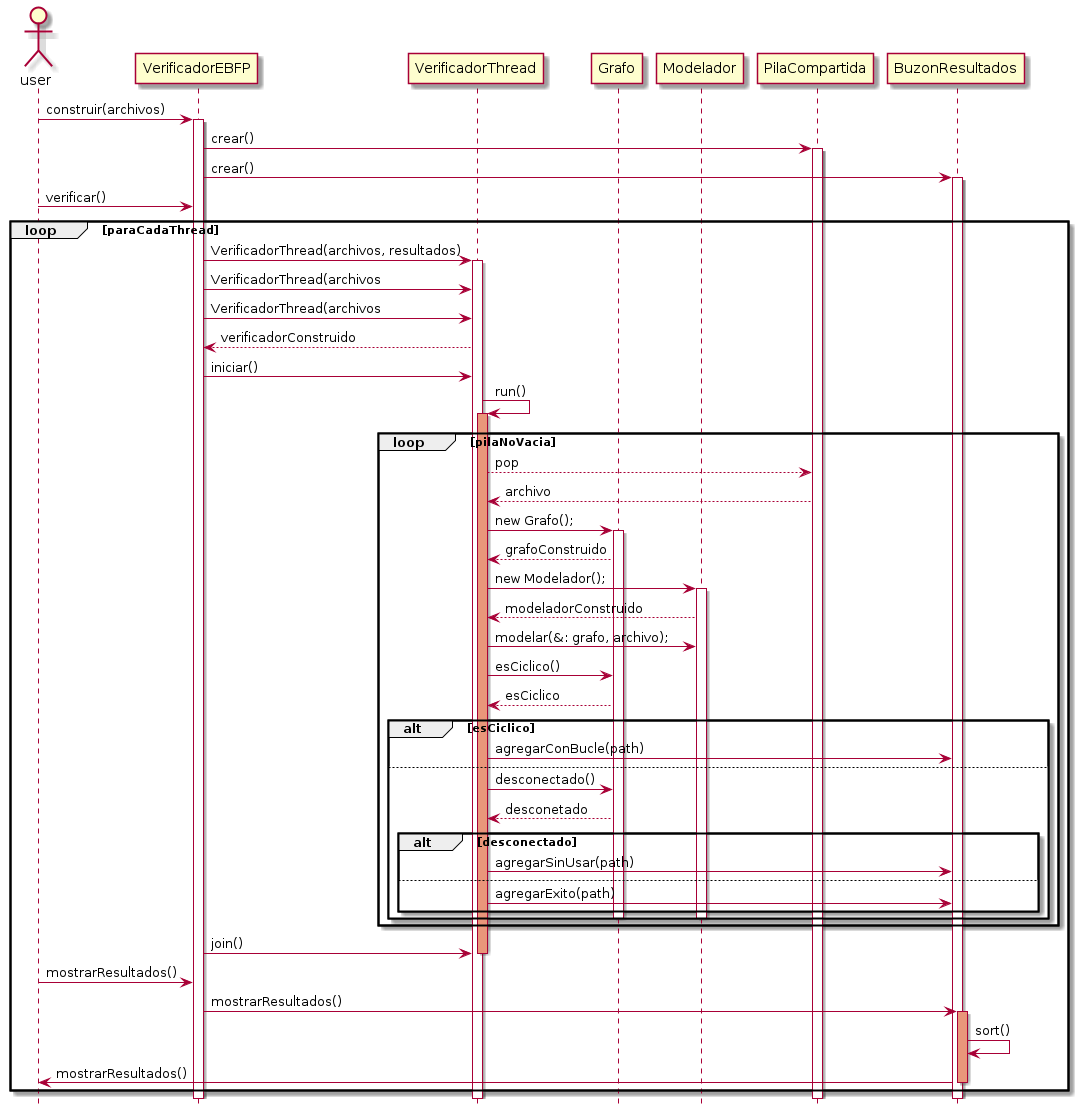

The diagram above was rendered by PlantUML. Its source (embedded in the PNG):
@startuml

hide footbox



participant VerificadorEBFP order 2
participant VerificadorThread order 3 
participant Grafo order 4
participant Modelador order 5
participant PilaCompartida order 6
participant BuzonResultados order 7

actor user
user -> VerificadorEBFP: construir(archivos)
activate VerificadorEBFP
VerificadorEBFP -> PilaCompartida : crear()  
activate PilaCompartida
VerificadorEBFP -> BuzonResultados : crear()  
activate BuzonResultados

user -> VerificadorEBFP: verificar()

loop paraCadaThread
    VerificadorEBFP -> VerificadorThread : VerificadorThread(archivos, resultados) 
    activate VerificadorThread
    VerificadorEBFP -> VerificadorThread : VerificadorThread(archivos
    VerificadorEBFP -> VerificadorThread : VerificadorThread(archivos

    VerificadorThread --> VerificadorEBFP: verificadorConstruido
    VerificadorEBFP -> VerificadorThread : iniciar() 
    VerificadorThread -> VerificadorThread: run()
    activate VerificadorThread #DarkSalmon
    loop pilaNoVacia
        VerificadorThread --> PilaCompartida: pop
        PilaCompartida --> VerificadorThread: archivo
        VerificadorThread -> Grafo : new Grafo();
        activate Grafo
        Grafo --> VerificadorThread:grafoConstruido
        VerificadorThread -> Modelador : new Modelador();
        activate Modelador
        Modelador --> VerificadorThread: modeladorConstruido
        VerificadorThread -> Modelador : modelar(&: grafo, archivo);
        VerificadorThread -> Grafo : esCiclico()
        Grafo --> VerificadorThread : esCiclico

        alt esCiclico
        VerificadorThread -> BuzonResultados: agregarConBucle(path)
        else 
        VerificadorThread -> Grafo : desconectado()
        Grafo --> VerificadorThread : desconetado
        alt desconectado
        VerificadorThread -> BuzonResultados: agregarSinUsar(path)
        else 
        VerificadorThread -> BuzonResultados: agregarExito(path)
        end
        deactivate Grafo
        deactivate Modelador
    end
    end
    VerificadorEBFP -> VerificadorThread: join()
    deactivate VerificadorThread
user -> VerificadorEBFP: mostrarResultados()
VerificadorEBFP -> BuzonResultados: mostrarResultados()
activate BuzonResultados #DarkSalmon
BuzonResultados -> BuzonResultados: sort()
BuzonResultados -> user: mostrarResultados()
Deactivate BuzonResultados

end


@endumla